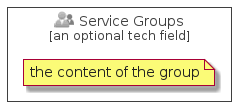

The diagram above was rendered by PlantUML. Its source (embedded in the PNG):
@startuml
' configures the library
!global $INCLUSION_MODE="local"
!global $LIB_BASE_LOCATION="../../.."
' loads the library
!include $LIB_BASE_LOCATION/bootstrap.puml
' loads the azure-v2 bootstrap
include('azure-v2/bootstrap')
' loads the ServiceGroups element
include('azure-v2/Item/Identity/ServiceGroups')
ServiceGroupsGroup('service_groups', 'Service Groups', 'an optional tech field'){
note as note
the content of the group
end note
}
@enduml